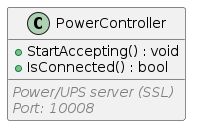

The diagram above was rendered by PlantUML. Its source (embedded in the PNG):
@startuml PowerController

class PowerController {
  + StartAccepting() : void
  + IsConnected() : bool
  __
  <i><color:Gray>Power/UPS server (SSL)</color></i>
  <i><color:Gray>Port: 10008</color></i>
}

@enduml